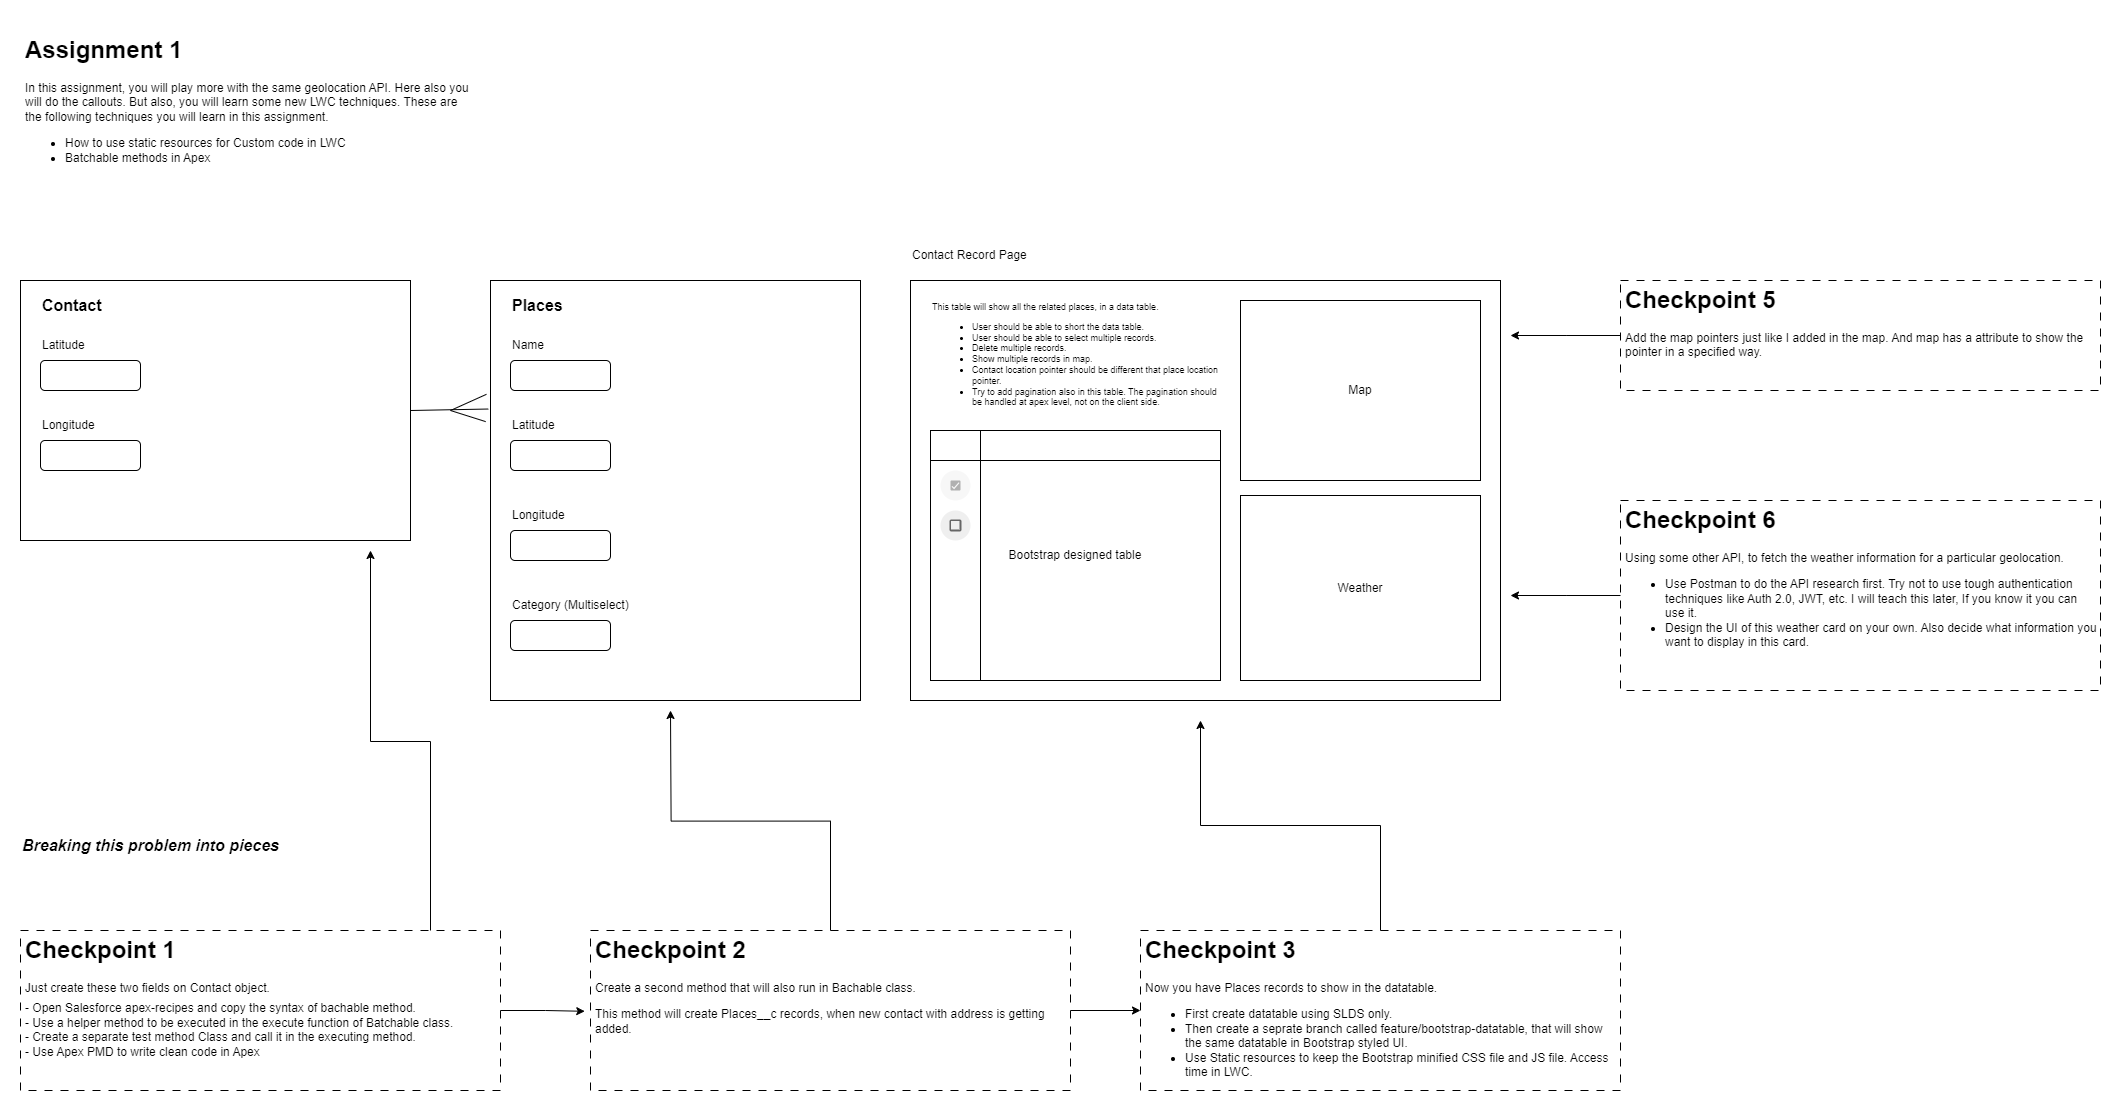

The diagram above was exported from draw.io. Its source (the exported page's mxGraphModel, read from the mxfile embedded in the PNG):
<mxGraphModel dx="2084" dy="1138" grid="1" gridSize="10" guides="1" tooltips="1" connect="1" arrows="1" fold="1" page="1" pageScale="1" pageWidth="1169" pageHeight="827" math="0" shadow="0">
  <root>
    <mxCell id="0" />
    <mxCell id="1" parent="0" />
    <mxCell id="iZLODcsJyT1uGRM_3GQ4-3" value="&lt;h1&gt;Assignment 1&lt;/h1&gt;&lt;p&gt;In this assignment, you will play more with the same geolocation API. Here also you will do the callouts. But also, you will learn some new LWC techniques. These are the following techniques you will learn in this assignment.&lt;/p&gt;&lt;p&gt;&lt;/p&gt;&lt;ul&gt;&lt;li&gt;How to use static resources for Custom code in LWC&lt;/li&gt;&lt;li&gt;Batchable methods in Apex&lt;/li&gt;&lt;/ul&gt;&lt;p&gt;&lt;/p&gt;&lt;p&gt;&lt;/p&gt;" style="text;html=1;strokeColor=none;fillColor=none;spacing=5;spacingTop=-20;whiteSpace=wrap;overflow=hidden;rounded=0;" parent="1" vertex="1">
      <mxGeometry x="40" y="90" width="460" height="160" as="geometry" />
    </mxCell>
    <mxCell id="iZLODcsJyT1uGRM_3GQ4-4" value="" style="rounded=0;whiteSpace=wrap;html=1;" parent="1" vertex="1">
      <mxGeometry x="40" y="340" width="390" height="260" as="geometry" />
    </mxCell>
    <mxCell id="iZLODcsJyT1uGRM_3GQ4-5" value="&lt;b&gt;&lt;font style=&quot;font-size: 16px;&quot;&gt;Contact&lt;/font&gt;&lt;/b&gt;" style="text;html=1;strokeColor=none;fillColor=none;align=left;verticalAlign=middle;whiteSpace=wrap;rounded=0;" parent="1" vertex="1">
      <mxGeometry x="60" y="350" width="80" height="30" as="geometry" />
    </mxCell>
    <mxCell id="iZLODcsJyT1uGRM_3GQ4-6" value="" style="rounded=1;whiteSpace=wrap;html=1;" parent="1" vertex="1">
      <mxGeometry x="60" y="420" width="100" height="30" as="geometry" />
    </mxCell>
    <mxCell id="iZLODcsJyT1uGRM_3GQ4-7" value="Latitude" style="text;html=1;strokeColor=none;fillColor=none;align=left;verticalAlign=middle;whiteSpace=wrap;rounded=0;" parent="1" vertex="1">
      <mxGeometry x="60" y="390" width="60" height="30" as="geometry" />
    </mxCell>
    <mxCell id="iZLODcsJyT1uGRM_3GQ4-10" value="" style="rounded=1;whiteSpace=wrap;html=1;" parent="1" vertex="1">
      <mxGeometry x="60" y="500" width="100" height="30" as="geometry" />
    </mxCell>
    <mxCell id="iZLODcsJyT1uGRM_3GQ4-11" value="Longitude" style="text;html=1;strokeColor=none;fillColor=none;align=left;verticalAlign=middle;whiteSpace=wrap;rounded=0;" parent="1" vertex="1">
      <mxGeometry x="60" y="470" width="60" height="30" as="geometry" />
    </mxCell>
    <mxCell id="iZLODcsJyT1uGRM_3GQ4-12" value="" style="rounded=0;whiteSpace=wrap;html=1;" parent="1" vertex="1">
      <mxGeometry x="510" y="340" width="370" height="420" as="geometry" />
    </mxCell>
    <mxCell id="iZLODcsJyT1uGRM_3GQ4-13" value="" style="endArrow=none;html=1;rounded=0;exitX=1;exitY=0.5;exitDx=0;exitDy=0;entryX=-0.006;entryY=0.306;entryDx=0;entryDy=0;entryPerimeter=0;" parent="1" source="iZLODcsJyT1uGRM_3GQ4-4" target="iZLODcsJyT1uGRM_3GQ4-12" edge="1">
      <mxGeometry width="50" height="50" relative="1" as="geometry">
        <mxPoint x="440" y="500" as="sourcePoint" />
        <mxPoint x="490" y="450" as="targetPoint" />
      </mxGeometry>
    </mxCell>
    <mxCell id="iZLODcsJyT1uGRM_3GQ4-14" value="" style="endArrow=none;html=1;rounded=0;entryX=-0.013;entryY=0.336;entryDx=0;entryDy=0;entryPerimeter=0;" parent="1" target="iZLODcsJyT1uGRM_3GQ4-12" edge="1">
      <mxGeometry width="50" height="50" relative="1" as="geometry">
        <mxPoint x="470" y="470" as="sourcePoint" />
        <mxPoint x="490" y="450" as="targetPoint" />
      </mxGeometry>
    </mxCell>
    <mxCell id="iZLODcsJyT1uGRM_3GQ4-15" value="" style="endArrow=none;html=1;rounded=0;entryX=-0.011;entryY=0.271;entryDx=0;entryDy=0;entryPerimeter=0;" parent="1" target="iZLODcsJyT1uGRM_3GQ4-12" edge="1">
      <mxGeometry width="50" height="50" relative="1" as="geometry">
        <mxPoint x="470" y="470" as="sourcePoint" />
        <mxPoint x="515" y="491" as="targetPoint" />
      </mxGeometry>
    </mxCell>
    <mxCell id="iZLODcsJyT1uGRM_3GQ4-17" value="&lt;span style=&quot;font-size: 16px;&quot;&gt;&lt;b&gt;Places&lt;/b&gt;&lt;/span&gt;" style="text;html=1;strokeColor=none;fillColor=none;align=left;verticalAlign=middle;whiteSpace=wrap;rounded=0;" parent="1" vertex="1">
      <mxGeometry x="530" y="350" width="80" height="30" as="geometry" />
    </mxCell>
    <mxCell id="iZLODcsJyT1uGRM_3GQ4-18" value="" style="rounded=1;whiteSpace=wrap;html=1;" parent="1" vertex="1">
      <mxGeometry x="530" y="420" width="100" height="30" as="geometry" />
    </mxCell>
    <mxCell id="iZLODcsJyT1uGRM_3GQ4-19" value="Name" style="text;html=1;strokeColor=none;fillColor=none;align=left;verticalAlign=middle;whiteSpace=wrap;rounded=0;" parent="1" vertex="1">
      <mxGeometry x="530" y="390" width="60" height="30" as="geometry" />
    </mxCell>
    <mxCell id="iZLODcsJyT1uGRM_3GQ4-20" value="" style="rounded=1;whiteSpace=wrap;html=1;" parent="1" vertex="1">
      <mxGeometry x="530" y="500" width="100" height="30" as="geometry" />
    </mxCell>
    <mxCell id="iZLODcsJyT1uGRM_3GQ4-21" value="Latitude" style="text;html=1;strokeColor=none;fillColor=none;align=left;verticalAlign=middle;whiteSpace=wrap;rounded=0;" parent="1" vertex="1">
      <mxGeometry x="530" y="470" width="60" height="30" as="geometry" />
    </mxCell>
    <mxCell id="iZLODcsJyT1uGRM_3GQ4-22" value="" style="rounded=1;whiteSpace=wrap;html=1;" parent="1" vertex="1">
      <mxGeometry x="530" y="590" width="100" height="30" as="geometry" />
    </mxCell>
    <mxCell id="iZLODcsJyT1uGRM_3GQ4-23" value="Longitude" style="text;html=1;strokeColor=none;fillColor=none;align=left;verticalAlign=middle;whiteSpace=wrap;rounded=0;" parent="1" vertex="1">
      <mxGeometry x="530" y="560" width="60" height="30" as="geometry" />
    </mxCell>
    <mxCell id="iZLODcsJyT1uGRM_3GQ4-24" value="" style="rounded=1;whiteSpace=wrap;html=1;" parent="1" vertex="1">
      <mxGeometry x="530" y="680" width="100" height="30" as="geometry" />
    </mxCell>
    <mxCell id="iZLODcsJyT1uGRM_3GQ4-25" value="Category (Multiselect)" style="text;html=1;strokeColor=none;fillColor=none;align=left;verticalAlign=middle;whiteSpace=wrap;rounded=0;" parent="1" vertex="1">
      <mxGeometry x="530" y="650" width="130" height="30" as="geometry" />
    </mxCell>
    <mxCell id="iZLODcsJyT1uGRM_3GQ4-26" value="" style="rounded=0;whiteSpace=wrap;html=1;" parent="1" vertex="1">
      <mxGeometry x="930" y="340" width="590" height="420" as="geometry" />
    </mxCell>
    <mxCell id="iZLODcsJyT1uGRM_3GQ4-27" value="Contact Record Page" style="text;html=1;strokeColor=none;fillColor=none;align=left;verticalAlign=middle;whiteSpace=wrap;rounded=0;" parent="1" vertex="1">
      <mxGeometry x="930" y="300" width="170" height="30" as="geometry" />
    </mxCell>
    <mxCell id="iZLODcsJyT1uGRM_3GQ4-28" value="Bootstrap designed table" style="shape=internalStorage;whiteSpace=wrap;html=1;backgroundOutline=1;dx=50;dy=30;" parent="1" vertex="1">
      <mxGeometry x="950" y="490" width="290" height="250" as="geometry" />
    </mxCell>
    <mxCell id="iZLODcsJyT1uGRM_3GQ4-29" value="This table will show all the related places, in a data table.&lt;br&gt;&lt;ul&gt;&lt;li&gt;User should be able to short the data table.&lt;/li&gt;&lt;li&gt;User should be able to select multiple records.&lt;/li&gt;&lt;li&gt;Delete multiple records.&lt;/li&gt;&lt;li&gt;Show multiple records in map.&lt;/li&gt;&lt;li&gt;Contact location pointer should be different that place location pointer.&lt;/li&gt;&lt;li&gt;Try to add pagination also in this table. The pagination should be handled at apex level, not on the client side.&lt;/li&gt;&lt;/ul&gt;" style="text;html=1;strokeColor=none;fillColor=none;align=left;verticalAlign=top;whiteSpace=wrap;rounded=0;fontSize=9;" parent="1" vertex="1">
      <mxGeometry x="950" y="355" width="290" height="125" as="geometry" />
    </mxCell>
    <mxCell id="iZLODcsJyT1uGRM_3GQ4-30" value="" style="shape=ellipse;labelPosition=right;align=left;strokeColor=none;fillColor=#B0B0B0;opacity=10;sketch=0;html=1;" parent="1" vertex="1">
      <mxGeometry x="960" y="530" width="30" height="30" as="geometry" />
    </mxCell>
    <mxCell id="iZLODcsJyT1uGRM_3GQ4-31" value="" style="dashed=0;labelPosition=right;align=left;shape=mxgraph.gmdl.checkbox;strokeColor=none;fillColor=#B0B0B0;strokeWidth=2;sketch=0;html=1;" parent="iZLODcsJyT1uGRM_3GQ4-30" vertex="1">
      <mxGeometry x="10" y="10" width="10" height="10" as="geometry" />
    </mxCell>
    <mxCell id="iZLODcsJyT1uGRM_3GQ4-32" value="" style="shape=ellipse;labelPosition=right;align=left;strokeColor=none;fillColor=#666666;opacity=10;sketch=0;html=1;" parent="1" vertex="1">
      <mxGeometry x="960" y="570" width="30" height="30" as="geometry" />
    </mxCell>
    <mxCell id="iZLODcsJyT1uGRM_3GQ4-33" value="" style="dashed=0;labelPosition=right;align=left;shape=mxgraph.gmdl.checkbox;strokeColor=#666666;fillColor=none;strokeWidth=2;sketch=0;html=1;" parent="iZLODcsJyT1uGRM_3GQ4-32" vertex="1">
      <mxGeometry x="10" y="10" width="10" height="10" as="geometry" />
    </mxCell>
    <mxCell id="iZLODcsJyT1uGRM_3GQ4-34" value="Map" style="rounded=0;whiteSpace=wrap;html=1;" parent="1" vertex="1">
      <mxGeometry x="1260" y="360" width="240" height="180" as="geometry" />
    </mxCell>
    <mxCell id="iZLODcsJyT1uGRM_3GQ4-35" value="Weather" style="rounded=0;whiteSpace=wrap;html=1;" parent="1" vertex="1">
      <mxGeometry x="1260" y="555" width="240" height="185" as="geometry" />
    </mxCell>
    <mxCell id="iZLODcsJyT1uGRM_3GQ4-36" value="Breaking this problem into pieces" style="text;html=1;strokeColor=none;fillColor=none;align=left;verticalAlign=middle;whiteSpace=wrap;rounded=0;fontSize=16;fontStyle=3" parent="1" vertex="1">
      <mxGeometry x="40" y="890" width="450" height="30" as="geometry" />
    </mxCell>
    <mxCell id="iZLODcsJyT1uGRM_3GQ4-38" style="edgeStyle=orthogonalEdgeStyle;rounded=0;orthogonalLoop=1;jettySize=auto;html=1;" parent="1" source="iZLODcsJyT1uGRM_3GQ4-37" edge="1">
      <mxGeometry relative="1" as="geometry">
        <mxPoint x="390" y="609.9999999999998" as="targetPoint" />
        <Array as="points">
          <mxPoint x="450" y="801" />
          <mxPoint x="390" y="801" />
        </Array>
      </mxGeometry>
    </mxCell>
    <mxCell id="iZLODcsJyT1uGRM_3GQ4-37" value="&lt;h1&gt;Checkpoint 1&lt;/h1&gt;&lt;p&gt;Just create these two fields on Contact object.&lt;/p&gt;&lt;p style=&quot;line-height: 20%;&quot;&gt;- Open Salesforce apex-recipes and copy the syntax of bachable method.&lt;/p&gt;&lt;p style=&quot;line-height: 20%;&quot;&gt;- Use a helper method to be executed in the execute function of&amp;nbsp;Batchable class.&lt;/p&gt;&lt;p style=&quot;line-height: 20%;&quot;&gt;- Create a separate test method Class and call it in the executing method.&lt;/p&gt;&lt;p style=&quot;line-height: 20%;&quot;&gt;- Use Apex PMD to write clean code in Apex&lt;/p&gt;" style="text;html=1;strokeColor=default;fillColor=none;spacing=5;spacingTop=-20;whiteSpace=wrap;overflow=hidden;rounded=0;dashed=1;dashPattern=8 8;" parent="1" vertex="1">
      <mxGeometry x="40" y="990" width="480" height="160" as="geometry" />
    </mxCell>
    <mxCell id="iZLODcsJyT1uGRM_3GQ4-43" style="edgeStyle=orthogonalEdgeStyle;rounded=0;orthogonalLoop=1;jettySize=auto;html=1;" parent="1" source="iZLODcsJyT1uGRM_3GQ4-40" edge="1">
      <mxGeometry relative="1" as="geometry">
        <mxPoint x="690" y="770" as="targetPoint" />
      </mxGeometry>
    </mxCell>
    <mxCell id="iZLODcsJyT1uGRM_3GQ4-45" style="edgeStyle=orthogonalEdgeStyle;rounded=0;orthogonalLoop=1;jettySize=auto;html=1;entryX=0;entryY=0.5;entryDx=0;entryDy=0;" parent="1" source="iZLODcsJyT1uGRM_3GQ4-40" target="iZLODcsJyT1uGRM_3GQ4-44" edge="1">
      <mxGeometry relative="1" as="geometry" />
    </mxCell>
    <mxCell id="iZLODcsJyT1uGRM_3GQ4-40" value="&lt;h1&gt;Checkpoint 2&lt;/h1&gt;&lt;p&gt;Create a second method that will also run in Bachable class.&lt;/p&gt;&lt;p&gt;This method will create Places__c records, when new contact with address is getting added.&lt;/p&gt;" style="text;html=1;strokeColor=default;fillColor=none;spacing=5;spacingTop=-20;whiteSpace=wrap;overflow=hidden;rounded=0;dashed=1;dashPattern=8 8;" parent="1" vertex="1">
      <mxGeometry x="610" y="990" width="480" height="160" as="geometry" />
    </mxCell>
    <mxCell id="iZLODcsJyT1uGRM_3GQ4-42" style="edgeStyle=orthogonalEdgeStyle;rounded=0;orthogonalLoop=1;jettySize=auto;html=1;exitX=1;exitY=0.5;exitDx=0;exitDy=0;entryX=-0.012;entryY=0.505;entryDx=0;entryDy=0;entryPerimeter=0;" parent="1" source="iZLODcsJyT1uGRM_3GQ4-37" target="iZLODcsJyT1uGRM_3GQ4-40" edge="1">
      <mxGeometry relative="1" as="geometry" />
    </mxCell>
    <mxCell id="iZLODcsJyT1uGRM_3GQ4-47" style="edgeStyle=orthogonalEdgeStyle;rounded=0;orthogonalLoop=1;jettySize=auto;html=1;" parent="1" source="iZLODcsJyT1uGRM_3GQ4-44" edge="1">
      <mxGeometry relative="1" as="geometry">
        <mxPoint x="1220" y="780" as="targetPoint" />
        <Array as="points">
          <mxPoint x="1400" y="885" />
          <mxPoint x="1220" y="885" />
        </Array>
      </mxGeometry>
    </mxCell>
    <mxCell id="iZLODcsJyT1uGRM_3GQ4-44" value="&lt;h1&gt;Checkpoint 3&lt;/h1&gt;&lt;p&gt;Now you have Places records to show in the datatable.&amp;nbsp;&lt;/p&gt;&lt;p&gt;&lt;/p&gt;&lt;ul&gt;&lt;li&gt;First create datatable using SLDS only.&amp;nbsp;&lt;/li&gt;&lt;li&gt;Then create a seprate branch called feature/bootstrap-datatable, that will show the same datatable in Bootstrap styled UI.&lt;/li&gt;&lt;li&gt;Use Static resources to keep the Bootstrap minified CSS file and JS file. Access time in LWC.&lt;/li&gt;&lt;/ul&gt;&lt;p&gt;&lt;/p&gt;" style="text;html=1;strokeColor=default;fillColor=none;spacing=5;spacingTop=-20;whiteSpace=wrap;overflow=hidden;rounded=0;dashed=1;dashPattern=8 8;" parent="1" vertex="1">
      <mxGeometry x="1160" y="990" width="480" height="160" as="geometry" />
    </mxCell>
    <mxCell id="iZLODcsJyT1uGRM_3GQ4-49" style="edgeStyle=orthogonalEdgeStyle;rounded=0;orthogonalLoop=1;jettySize=auto;html=1;" parent="1" source="iZLODcsJyT1uGRM_3GQ4-48" edge="1">
      <mxGeometry relative="1" as="geometry">
        <mxPoint x="1530" y="395" as="targetPoint" />
      </mxGeometry>
    </mxCell>
    <mxCell id="iZLODcsJyT1uGRM_3GQ4-48" value="&lt;h1&gt;Checkpoint 5&lt;/h1&gt;&lt;p&gt;Add the map pointers just like I added in the map. And map has a attribute to show the pointer in a specified way.&lt;/p&gt;&lt;p&gt;&lt;br&gt;&lt;/p&gt;&lt;p&gt;&lt;/p&gt;" style="text;html=1;strokeColor=default;fillColor=none;spacing=5;spacingTop=-20;whiteSpace=wrap;overflow=hidden;rounded=0;dashed=1;dashPattern=8 8;" parent="1" vertex="1">
      <mxGeometry x="1640" y="340" width="480" height="110" as="geometry" />
    </mxCell>
    <mxCell id="iZLODcsJyT1uGRM_3GQ4-51" style="edgeStyle=orthogonalEdgeStyle;rounded=0;orthogonalLoop=1;jettySize=auto;html=1;" parent="1" source="iZLODcsJyT1uGRM_3GQ4-50" edge="1">
      <mxGeometry relative="1" as="geometry">
        <mxPoint x="1530" y="655" as="targetPoint" />
      </mxGeometry>
    </mxCell>
    <mxCell id="iZLODcsJyT1uGRM_3GQ4-50" value="&lt;h1&gt;Checkpoint 6&lt;/h1&gt;&lt;p&gt;Using some other API, to fetch the weather information for a particular geolocation.&amp;nbsp;&lt;/p&gt;&lt;p&gt;&lt;/p&gt;&lt;ul&gt;&lt;li&gt;Use Postman to do the API research first. Try not to use tough authentication techniques like Auth 2.0, JWT, etc. I will teach this later, If you know it you can use it.&lt;/li&gt;&lt;li&gt;Design the UI of this weather card on your own. Also decide what information you want to display in this card.&lt;br&gt;&lt;/li&gt;&lt;/ul&gt;&lt;p&gt;&lt;/p&gt;&lt;p&gt;&lt;br&gt;&lt;/p&gt;&lt;p&gt;&lt;/p&gt;" style="text;html=1;strokeColor=default;fillColor=none;spacing=5;spacingTop=-20;whiteSpace=wrap;overflow=hidden;rounded=0;dashed=1;dashPattern=8 8;" parent="1" vertex="1">
      <mxGeometry x="1640" y="560" width="480" height="190" as="geometry" />
    </mxCell>
  </root>
</mxGraphModel>